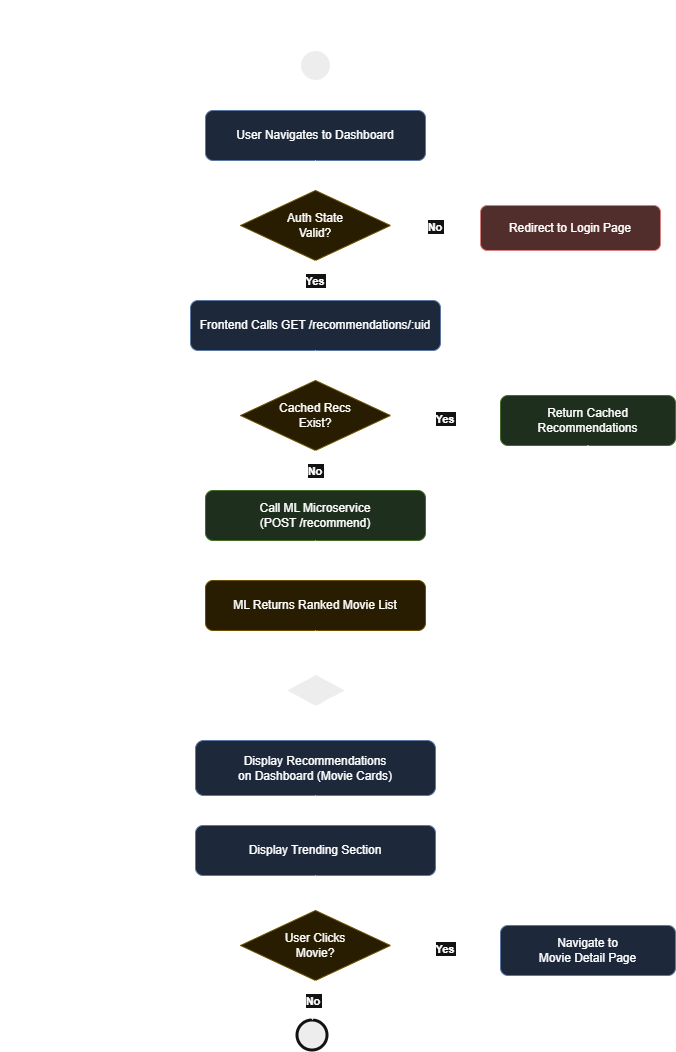

The diagram above was exported from draw.io. Its source (the exported page's mxGraphModel, read from the mxfile embedded in the PNG):
<mxGraphModel dx="2060" dy="1054" grid="1" gridSize="10" guides="1" tooltips="1" connect="1" arrows="1" fold="1" page="1" pageScale="1" pageWidth="850" pageHeight="1000" math="0" shadow="0">
  <root>
    <mxCell id="0" />
    <mxCell id="1" parent="0" />
    <mxCell id="title" parent="1" style="text;html=1;strokeColor=none;fillColor=none;align=center;fontSize=14;fontStyle=1;" value="Activity Diagram — View Personalized Recommendations (Dashboard)" vertex="1">
      <mxGeometry height="35" width="650" x="80" y="20" as="geometry" />
    </mxCell>
    <mxCell id="v_start" parent="1" style="ellipse;whiteSpace=wrap;html=1;aspect=fixed;fillColor=#000000;" value="" vertex="1">
      <mxGeometry height="30" width="30" x="380" y="70" as="geometry" />
    </mxCell>
    <mxCell id="v_a1" parent="1" style="rounded=1;whiteSpace=wrap;html=1;fillColor=#dae8fc;strokeColor=#6c8ebf;" value="User Navigates to Dashboard" vertex="1">
      <mxGeometry height="50" width="220" x="285" y="130" as="geometry" />
    </mxCell>
    <mxCell id="v_d1" parent="1" style="rhombus;whiteSpace=wrap;html=1;fillColor=#fff2cc;strokeColor=#d6b656;" value="Auth State&#10;Valid?" vertex="1">
      <mxGeometry height="70" width="150" x="320" y="210" as="geometry" />
    </mxCell>
    <mxCell id="v_redirect" parent="1" style="rounded=1;whiteSpace=wrap;html=1;fillColor=#f8cecc;strokeColor=#b85450;" value="Redirect to Login Page" vertex="1">
      <mxGeometry height="45" width="180" x="560" y="225" as="geometry" />
    </mxCell>
    <mxCell id="v_a2" parent="1" style="rounded=1;whiteSpace=wrap;html=1;fillColor=#dae8fc;strokeColor=#6c8ebf;" value="Frontend Calls GET /recommendations/:uid" vertex="1">
      <mxGeometry height="50" width="250" x="270" y="320" as="geometry" />
    </mxCell>
    <mxCell id="v_d2" parent="1" style="rhombus;whiteSpace=wrap;html=1;fillColor=#fff2cc;strokeColor=#d6b656;" value="Cached Recs&#10;Exist?" vertex="1">
      <mxGeometry height="70" width="150" x="320" y="400" as="geometry" />
    </mxCell>
    <mxCell id="v_cached" parent="1" style="rounded=1;whiteSpace=wrap;html=1;fillColor=#d5e8d4;strokeColor=#82b366;" value="Return Cached&#10;Recommendations" vertex="1">
      <mxGeometry height="50" width="175" x="580" y="415" as="geometry" />
    </mxCell>
    <mxCell id="v_a3" parent="1" style="rounded=1;whiteSpace=wrap;html=1;fillColor=#d5e8d4;strokeColor=#82b366;" value="Call ML Microservice&#10;(POST /recommend)" vertex="1">
      <mxGeometry height="50" width="220" x="285" y="510" as="geometry" />
    </mxCell>
    <mxCell id="v_a4" parent="1" style="rounded=1;whiteSpace=wrap;html=1;fillColor=#fff2cc;strokeColor=#d6b656;" value="ML Returns Ranked Movie List" vertex="1">
      <mxGeometry height="50" width="220" x="285" y="600" as="geometry" />
    </mxCell>
    <mxCell id="v_merge" parent="1" style="rhombus;whiteSpace=wrap;html=1;fillColor=#000000;strokeColor=#000000;" value="" vertex="1">
      <mxGeometry height="30" width="55" x="368" y="695" as="geometry" />
    </mxCell>
    <mxCell id="v_a5" parent="1" style="rounded=1;whiteSpace=wrap;html=1;fillColor=#dae8fc;strokeColor=#6c8ebf;" value="Display Recommendations&#10;on Dashboard (Movie Cards)" vertex="1">
      <mxGeometry height="55" width="240" x="275" y="760" as="geometry" />
    </mxCell>
    <mxCell id="v_a6" parent="1" style="rounded=1;whiteSpace=wrap;html=1;fillColor=#dae8fc;strokeColor=#6c8ebf;" value="Display Trending Section" vertex="1">
      <mxGeometry height="50" width="240" x="275" y="845" as="geometry" />
    </mxCell>
    <mxCell id="v_d3" parent="1" style="rhombus;whiteSpace=wrap;html=1;fillColor=#fff2cc;strokeColor=#d6b656;" value="User Clicks&#10;Movie?" vertex="1">
      <mxGeometry height="70" width="150" x="320" y="930" as="geometry" />
    </mxCell>
    <mxCell id="v_movie_detail" parent="1" style="rounded=1;whiteSpace=wrap;html=1;fillColor=#dae8fc;strokeColor=#6c8ebf;" value="Navigate to&#10;Movie Detail Page" vertex="1">
      <mxGeometry height="50" width="175" x="580" y="945" as="geometry" />
    </mxCell>
    <mxCell id="v_end" parent="1" style="ellipse;whiteSpace=wrap;html=1;aspect=fixed;fillColor=#000000;strokeColor=#ffffff;strokeWidth=3;" value="" vertex="1">
      <mxGeometry height="30" width="30" x="377" y="1040" as="geometry" />
    </mxCell>
    <mxCell id="ve1" edge="1" parent="1" source="v_start" style="edgeStyle=orthogonalEdgeStyle;" target="v_a1" value="">
      <mxGeometry relative="1" as="geometry" />
    </mxCell>
    <mxCell id="ve2" edge="1" parent="1" source="v_a1" style="edgeStyle=orthogonalEdgeStyle;" target="v_d1" value="">
      <mxGeometry relative="1" as="geometry" />
    </mxCell>
    <mxCell id="ve3" edge="1" parent="1" source="v_d1" style="edgeStyle=orthogonalEdgeStyle;fontStyle=1;" target="v_redirect" value="No">
      <mxGeometry relative="1" as="geometry" />
    </mxCell>
    <mxCell id="ve4" edge="1" parent="1" source="v_d1" style="edgeStyle=orthogonalEdgeStyle;fontStyle=1;" target="v_a2" value="Yes">
      <mxGeometry relative="1" as="geometry" />
    </mxCell>
    <mxCell id="ve5" edge="1" parent="1" source="v_a2" style="edgeStyle=orthogonalEdgeStyle;" target="v_d2" value="">
      <mxGeometry relative="1" as="geometry" />
    </mxCell>
    <mxCell id="ve6" edge="1" parent="1" source="v_d2" style="edgeStyle=orthogonalEdgeStyle;fontStyle=1;" target="v_cached" value="Yes">
      <mxGeometry relative="1" as="geometry" />
    </mxCell>
    <mxCell id="ve7" edge="1" parent="1" source="v_d2" style="edgeStyle=orthogonalEdgeStyle;fontStyle=1;" target="v_a3" value="No">
      <mxGeometry relative="1" as="geometry" />
    </mxCell>
    <mxCell id="ve8" edge="1" parent="1" source="v_a3" style="edgeStyle=orthogonalEdgeStyle;" target="v_a4" value="">
      <mxGeometry relative="1" as="geometry" />
    </mxCell>
    <mxCell id="ve9" edge="1" parent="1" source="v_a4" style="edgeStyle=orthogonalEdgeStyle;" target="v_merge" value="">
      <mxGeometry relative="1" as="geometry" />
    </mxCell>
    <mxCell id="ve10" edge="1" parent="1" source="v_cached" style="edgeStyle=orthogonalEdgeStyle;" target="v_merge" value="">
      <mxGeometry relative="1" as="geometry">
        <Array as="points">
          <mxPoint x="667" y="720" />
          <mxPoint x="395" y="720" />
        </Array>
      </mxGeometry>
    </mxCell>
    <mxCell id="ve11" edge="1" parent="1" source="v_merge" style="edgeStyle=orthogonalEdgeStyle;" target="v_a5" value="">
      <mxGeometry relative="1" as="geometry" />
    </mxCell>
    <mxCell id="ve12" edge="1" parent="1" source="v_a5" style="edgeStyle=orthogonalEdgeStyle;" target="v_a6" value="">
      <mxGeometry relative="1" as="geometry" />
    </mxCell>
    <mxCell id="ve13" edge="1" parent="1" source="v_a6" style="edgeStyle=orthogonalEdgeStyle;" target="v_d3" value="">
      <mxGeometry relative="1" as="geometry" />
    </mxCell>
    <mxCell id="ve14" edge="1" parent="1" source="v_d3" style="edgeStyle=orthogonalEdgeStyle;fontStyle=1;" target="v_movie_detail" value="Yes">
      <mxGeometry relative="1" as="geometry" />
    </mxCell>
    <mxCell id="ve15" edge="1" parent="1" source="v_d3" style="edgeStyle=orthogonalEdgeStyle;fontStyle=1;" target="v_end" value="No">
      <mxGeometry relative="1" as="geometry" />
    </mxCell>
  </root>
</mxGraphModel>